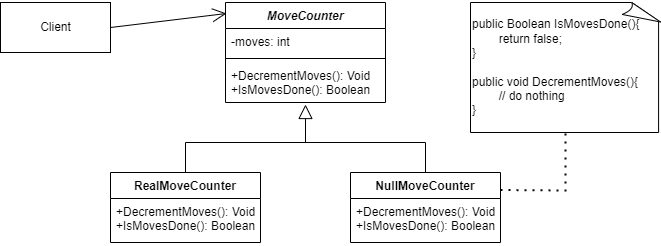

The diagram above was exported from draw.io. Its source (the exported page's mxGraphModel, read from the mxfile embedded in the PNG):
<mxGraphModel dx="1422" dy="794" grid="1" gridSize="10" guides="1" tooltips="1" connect="1" arrows="1" fold="1" page="1" pageScale="1" pageWidth="850" pageHeight="1100" math="0" shadow="0">
  <root>
    <mxCell id="0" />
    <mxCell id="1" parent="0" />
    <mxCell id="6RQJowQOQtZo0M2l0whz-11" value="MoveCounter" style="swimlane;fontStyle=3;align=center;verticalAlign=top;childLayout=stackLayout;horizontal=1;startSize=26;horizontalStack=0;resizeParent=1;resizeParentMax=0;resizeLast=0;collapsible=1;marginBottom=0;" vertex="1" parent="1">
      <mxGeometry x="345" y="70" width="160" height="100" as="geometry" />
    </mxCell>
    <mxCell id="6RQJowQOQtZo0M2l0whz-12" value="-moves: int" style="text;strokeColor=none;fillColor=none;align=left;verticalAlign=top;spacingLeft=4;spacingRight=4;overflow=hidden;rotatable=0;points=[[0,0.5],[1,0.5]];portConstraint=eastwest;" vertex="1" parent="6RQJowQOQtZo0M2l0whz-11">
      <mxGeometry y="26" width="160" height="26" as="geometry" />
    </mxCell>
    <mxCell id="6RQJowQOQtZo0M2l0whz-13" value="" style="line;strokeWidth=1;fillColor=none;align=left;verticalAlign=middle;spacingTop=-1;spacingLeft=3;spacingRight=3;rotatable=0;labelPosition=right;points=[];portConstraint=eastwest;" vertex="1" parent="6RQJowQOQtZo0M2l0whz-11">
      <mxGeometry y="52" width="160" height="8" as="geometry" />
    </mxCell>
    <mxCell id="6RQJowQOQtZo0M2l0whz-14" value="+DecrementMoves(): Void&#10;+IsMovesDone(): Boolean" style="text;strokeColor=none;fillColor=none;align=left;verticalAlign=top;spacingLeft=4;spacingRight=4;overflow=hidden;rotatable=0;points=[[0,0.5],[1,0.5]];portConstraint=eastwest;" vertex="1" parent="6RQJowQOQtZo0M2l0whz-11">
      <mxGeometry y="60" width="160" height="40" as="geometry" />
    </mxCell>
    <mxCell id="6RQJowQOQtZo0M2l0whz-20" value="NullMoveCounter" style="swimlane;fontStyle=1;childLayout=stackLayout;horizontal=1;startSize=26;fillColor=none;horizontalStack=0;resizeParent=1;resizeParentMax=0;resizeLast=0;collapsible=1;marginBottom=0;" vertex="1" parent="1">
      <mxGeometry x="470" y="240" width="150" height="70" as="geometry" />
    </mxCell>
    <mxCell id="6RQJowQOQtZo0M2l0whz-21" value="+DecrementMoves(): Void&#10;+IsMovesDone(): Boolean" style="text;strokeColor=none;fillColor=none;align=left;verticalAlign=top;spacingLeft=4;spacingRight=4;overflow=hidden;rotatable=0;points=[[0,0.5],[1,0.5]];portConstraint=eastwest;" vertex="1" parent="6RQJowQOQtZo0M2l0whz-20">
      <mxGeometry y="26" width="150" height="44" as="geometry" />
    </mxCell>
    <mxCell id="6RQJowQOQtZo0M2l0whz-24" value="RealMoveCounter" style="swimlane;fontStyle=1;childLayout=stackLayout;horizontal=1;startSize=26;fillColor=none;horizontalStack=0;resizeParent=1;resizeParentMax=0;resizeLast=0;collapsible=1;marginBottom=0;" vertex="1" parent="1">
      <mxGeometry x="230" y="240" width="150" height="70" as="geometry" />
    </mxCell>
    <mxCell id="6RQJowQOQtZo0M2l0whz-25" value="+DecrementMoves(): Void&#10;+IsMovesDone(): Boolean" style="text;strokeColor=none;fillColor=none;align=left;verticalAlign=top;spacingLeft=4;spacingRight=4;overflow=hidden;rotatable=0;points=[[0,0.5],[1,0.5]];portConstraint=eastwest;" vertex="1" parent="6RQJowQOQtZo0M2l0whz-24">
      <mxGeometry y="26" width="150" height="44" as="geometry" />
    </mxCell>
    <mxCell id="6RQJowQOQtZo0M2l0whz-26" value="Client" style="html=1;" vertex="1" parent="1">
      <mxGeometry x="120" y="70" width="110" height="50" as="geometry" />
    </mxCell>
    <mxCell id="6RQJowQOQtZo0M2l0whz-27" value="" style="endArrow=open;endFill=1;endSize=12;html=1;rounded=0;exitX=1;exitY=0.5;exitDx=0;exitDy=0;entryX=0.006;entryY=0.11;entryDx=0;entryDy=0;entryPerimeter=0;" edge="1" parent="1" source="6RQJowQOQtZo0M2l0whz-26" target="6RQJowQOQtZo0M2l0whz-11">
      <mxGeometry width="160" relative="1" as="geometry">
        <mxPoint x="210" y="119.5" as="sourcePoint" />
        <mxPoint x="370" y="119.5" as="targetPoint" />
      </mxGeometry>
    </mxCell>
    <mxCell id="6RQJowQOQtZo0M2l0whz-28" value="" style="endArrow=block;endFill=0;endSize=12;html=1;rounded=0;exitX=0.5;exitY=0;exitDx=0;exitDy=0;entryX=0.5;entryY=1.05;entryDx=0;entryDy=0;entryPerimeter=0;" edge="1" parent="1" source="6RQJowQOQtZo0M2l0whz-24" target="6RQJowQOQtZo0M2l0whz-14">
      <mxGeometry width="160" relative="1" as="geometry">
        <mxPoint x="300" y="190" as="sourcePoint" />
        <mxPoint x="460" y="190" as="targetPoint" />
        <Array as="points">
          <mxPoint x="305" y="210" />
          <mxPoint x="425" y="210" />
        </Array>
      </mxGeometry>
    </mxCell>
    <mxCell id="6RQJowQOQtZo0M2l0whz-32" value="" style="endArrow=none;html=1;rounded=0;exitX=0.5;exitY=0;exitDx=0;exitDy=0;" edge="1" parent="1" source="6RQJowQOQtZo0M2l0whz-20">
      <mxGeometry width="50" height="50" relative="1" as="geometry">
        <mxPoint x="620" y="210" as="sourcePoint" />
        <mxPoint x="420" y="210" as="targetPoint" />
        <Array as="points">
          <mxPoint x="545" y="210" />
        </Array>
      </mxGeometry>
    </mxCell>
    <mxCell id="6RQJowQOQtZo0M2l0whz-35" value="public Boolean IsMovesDone(){&lt;br&gt;&#09;&lt;span style=&quot;white-space: pre&quot;&gt;&#09;&lt;/span&gt;return false;&lt;br&gt;}&lt;br&gt;&lt;br&gt;public void DecrementMoves(){&lt;br&gt;&#09;&lt;span style=&quot;white-space: pre&quot;&gt;&#09;&lt;/span&gt;// do nothing&lt;br&gt;}" style="whiteSpace=wrap;html=1;shape=mxgraph.basic.document;align=left;" vertex="1" parent="1">
      <mxGeometry x="590" y="70" width="190" height="130" as="geometry" />
    </mxCell>
    <mxCell id="6RQJowQOQtZo0M2l0whz-36" value="" style="endArrow=none;dashed=1;html=1;dashPattern=1 3;strokeWidth=2;rounded=0;exitX=1;exitY=0.25;exitDx=0;exitDy=0;entryX=0.5;entryY=1;entryDx=0;entryDy=0;entryPerimeter=0;" edge="1" parent="1" source="6RQJowQOQtZo0M2l0whz-20" target="6RQJowQOQtZo0M2l0whz-35">
      <mxGeometry width="50" height="50" relative="1" as="geometry">
        <mxPoint x="680" y="300" as="sourcePoint" />
        <mxPoint x="740" y="258" as="targetPoint" />
        <Array as="points">
          <mxPoint x="685" y="258" />
        </Array>
      </mxGeometry>
    </mxCell>
  </root>
</mxGraphModel>